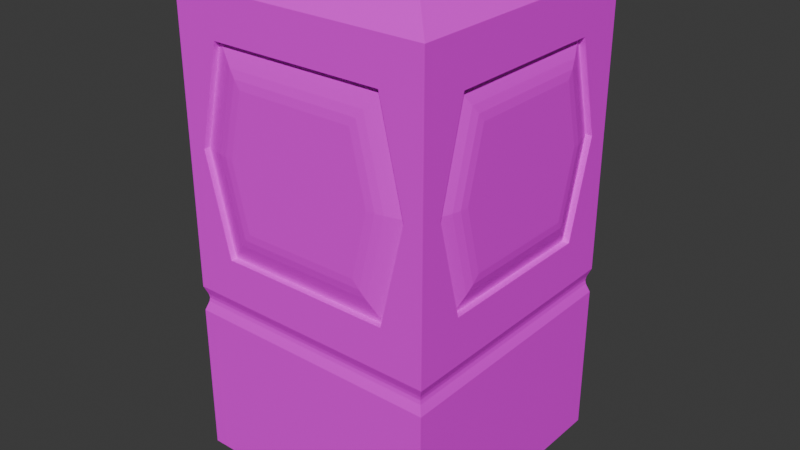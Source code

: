 # Source: trafficLightEntityBlend.blend  (saved by Blender 5.2.44; exported with 4.5.12 LTS)
import bpy
from mathutils import Matrix  # noqa: F401  (used for matrix-valued properties, if any)

bpy.ops.wm.read_factory_settings(use_empty=True)
scene = bpy.context.scene
scene.name = 'Scene'

# ---- collections
col_collection = bpy.data.collections.new('Collection'); scene.collection.children.link(col_collection)

# ---- images (referenced by path relative to the original .blend; pixels are not part of the script)
import os
ASSET_DIR = os.environ.get("B2B_ASSET_DIR", "")  # directory of the original .blend (textures are referenced by path, not embedded)
HERE = os.path.dirname(os.path.abspath(__file__))  # packed textures are extracted next to this script under _unpacked/

def load_image(name, relpath, width, height, colorspace="sRGB"):
    """Load a texture the original file referenced (path relative to the .blend, or extracted next to this script)."""
    p = next((c for c in (os.path.join(HERE, relpath), os.path.join(ASSET_DIR, relpath)) if relpath and os.path.exists(c)), "")
    if p:
        img = bpy.data.images.load(p, check_existing=True)
        img.name = name
    else:  # same state as the original file: an image datablock whose file is absent (Cycles renders it pink)
        img = bpy.data.images.new(name, width, height)
        img.source = "FILE"
        img.filepath = "//" + (relpath or name)
    img.colorspace_settings.name = colorspace
    return img
img_trafficlightentitytex = load_image('trafficLightEntityTex', 'trafficLightEntityTex.png', 1024, 1024, 'sRGB')

# ---- materials (node trees are filled in below, after node groups)
mat_material = bpy.data.materials.new('Material')
mat_material.alpha_threshold = 0.0
mat_material.use_backface_culling_lightprobe_volume = False
mat_material.roughness = 0.5
mat_material.line_color = (0.0, 0.0, 0.0, 1.0)

# ---- material node trees
mat_material.use_nodes = True; mat_material.node_tree.nodes.clear()
_N = mat_material.node_tree.nodes; _L = mat_material.node_tree.links
n0 = _N.new('ShaderNodeOutputMaterial'); n0.name = 'Material Output'; n0.location = (200, 100)
n1 = _N.new('ShaderNodeBsdfPrincipled'); n1.name = 'Principled BSDF'; n1.location = (-200, 100)
n1.inputs[10].default_value = 0.005
n2 = _N.new('ShaderNodeTexImage'); n2.name = 'Image Texture'; n2.location = (-490, 80)
n2.image = img_trafficlightentitytex
_L.new(n1.outputs[0], n0.inputs[0])
_L.new(n2.outputs[0], n1.inputs[0])
n0.is_active_output = True

# ---- world
world_world = bpy.data.worlds.new('World'); scene.world = world_world
world_world.use_nodes = True; world_world.node_tree.nodes.clear()
_N = world_world.node_tree.nodes; _L = world_world.node_tree.links
n0 = _N.new('ShaderNodeOutputWorld'); n0.name = 'World Output'; n0.location = (200, 100)
n1 = _N.new('ShaderNodeBackground'); n1.name = 'Background'; n1.location = (-200, 100)
n1.inputs[0].default_value = (0.05088, 0.05088, 0.05088, 1.0)
_L.new(n1.outputs[0], n0.inputs[0])
n0.is_active_output = True
world_world.color = (0.05088, 0.05088, 0.05088)
world_world.sun_shadow_jitter_overblur = 0.0

# ---- meshes
me_cube = bpy.data.meshes.new('Cube')
me_cube.from_pydata([(0.7134, 0.4567, 2.41), (0.7134, -0.4567, 2.41), (-0.7134, 0.4567, 2.41), (-0.7134, -0.4567, 2.41), (-0.7134, -0.4567, 1.347), (0.7134, 0.4567, 1.347), (0.7134, -0.4567, 1.347), (-0.7134, 0.4567, 1.347), (0.7134, 0.7134, 0.9502), (0.7134, -0.7134, 0.9502), (-0.7134, 0.7134, 0.9502), (-0.7134, -0.7134, 0.9502), (-0.48, -0.7134, 1.324), (-0.48, -0.7134, 2.434), (0.48, 0.7134, 2.434), (0.48, -0.7134, 2.434), (-0.48, 0.7134, 2.434), (0.48, 0.7134, 1.324), (0.48, -0.7134, 1.324), (-0.48, 0.7134, 1.324), (0.7134, -0.597, 1.879), (0.7134, 0.597, 1.879), (-0.7134, 0.5873, 1.879), (-0.7134, -0.5873, 1.879), (0.6774, 0.4567, 2.41), (0.6774, -0.4567, 2.41), (0.6774, 0.597, 1.879), (0.6774, 0.4567, 1.347), (0.6774, -0.597, 1.879), (0.6774, -0.4567, 1.347), (-0.6765, -0.5873, 1.879), (-0.6765, -0.4567, 2.41), (-0.6765, 0.4567, 2.41), (-0.6765, 0.5873, 1.879), (-0.6765, 0.4567, 1.347), (-0.6765, -0.4567, 1.347), (-0.7134, -0.7134, 1.09), (-0.5841, -0.5841, 2.787), (0.5841, -0.5841, 2.787), (-0.5841, 0.5841, 2.787), (0.5841, 0.5841, 2.787), (0.7134, 0.7134, 1.09), (0.7134, -0.7134, 1.09), (-0.7134, 0.7134, 1.09), (-0.6113, -0.7134, 1.879), (0.6113, -0.7134, 1.879), (0.585, 0.7134, 1.879), (-0.585, 0.7134, 1.879), (-0.6113, -0.6787, 1.879), (-0.48, -0.6787, 2.434), (0.48, -0.6787, 2.434), (0.6113, -0.6787, 1.879), (0.48, -0.6787, 1.324), (-0.48, -0.6787, 1.324), (-0.48, 0.6843, 2.434), (0.48, 0.6843, 2.434), (0.585, 0.6843, 1.879), (0.48, 0.6843, 1.324), (-0.585, 0.6843, 1.879), (-0.48, 0.6843, 1.324), (0.7134, -0.7134, 2.667), (-0.7134, -0.7134, 2.667), (0.7134, 0.7134, 2.667), (-0.7134, 0.7134, 2.667), (0.6031, 0.6031, 0.0), (0.7134, 0.7134, 0.1103), (0.6031, -0.6031, 0.0), (0.7134, -0.7134, 0.1103), (-0.7134, 0.7134, 0.1103), (-0.6031, 0.6031, 0.0), (-0.6031, -0.6031, 0.0), (-0.7134, -0.7134, 0.1103), (0.6964, 0.6964, 1.044), (0.6959, 0.6959, 1.001), (0.6929, 0.6929, 1.023), (-0.6959, -0.6959, 1.001), (-0.6964, -0.6964, 1.044), (-0.6929, -0.6929, 1.023), (0.6964, -0.6964, 1.044), (0.6959, -0.6959, 1.001), (0.6929, -0.6929, 1.023), (-0.6959, 0.6959, 1.001), (-0.6964, 0.6964, 1.044), (-0.6929, 0.6929, 1.023), (0.7227, 0.3257, 2.24), (0.7079, 0.3914, 2.326), (0.7184, 0.359, 2.283), (0.7079, -0.3914, 2.326), (0.7227, -0.3257, 2.24), (0.7184, -0.359, 2.283), (0.7079, 0.5093, 1.879), (0.7227, 0.4212, 1.879), (0.7184, 0.4658, 1.879), (0.7227, 0.3257, 1.517), (0.7079, 0.3914, 1.432), (0.7184, 0.359, 1.474), (0.7227, -0.4212, 1.879), (0.7079, -0.5093, 1.879), (0.7184, -0.4658, 1.879), (0.7079, -0.3914, 1.432), (0.7227, -0.3257, 1.517), (0.7184, -0.359, 1.474), (-0.7274, -0.4526, 1.879), (-0.7052, -0.5369, 1.879), (-0.7209, -0.496, 1.879), (-0.7052, -0.4182, 2.361), (-0.7274, -0.3541, 2.279), (-0.7209, -0.3872, 2.322), (-0.7052, 0.4182, 2.361), (-0.7274, 0.3541, 2.279), (-0.7209, 0.3872, 2.322), (-0.7274, 0.4526, 1.879), (-0.7052, 0.5369, 1.879), (-0.7209, 0.496, 1.879), (-0.7052, 0.4182, 1.396), (-0.7274, 0.3541, 1.478), (-0.7209, 0.3872, 1.436), (-0.7052, -0.4182, 1.396), (-0.7274, -0.3541, 1.478), (-0.7209, -0.3872, 1.436), (-0.5003, -0.7089, 1.879), (-0.4117, -0.7207, 1.879), (-0.4564, -0.7172, 1.879), (-0.3264, -0.7207, 2.239), (-0.3946, -0.7089, 2.326), (-0.3607, -0.7172, 2.283), (0.3264, -0.7207, 2.239), (0.3946, -0.7089, 2.326), (0.3607, -0.7172, 2.283), (0.5003, -0.7089, 1.879), (0.4117, -0.7207, 1.879), (0.4564, -0.7172, 1.879), (0.3264, -0.7207, 1.518), (0.3946, -0.7089, 1.432), (0.3607, -0.7172, 1.475), (-0.3264, -0.7207, 1.518), (-0.3946, -0.7089, 1.432), (-0.3607, -0.7172, 1.475), (-0.3262, 0.7219, 2.248), (-0.3978, 0.7106, 2.334), (-0.3623, 0.7186, 2.292), (0.3978, 0.7106, 2.334), (0.3262, 0.7219, 2.248), (0.3623, 0.7186, 2.292), (0.3961, 0.7219, 1.879), (0.484, 0.7106, 1.879), (0.4403, 0.7186, 1.879), (0.3978, 0.7106, 1.423), (0.3262, 0.7219, 1.509), (0.3623, 0.7186, 1.466), (-0.484, 0.7106, 1.879), (-0.3961, 0.7219, 1.879), (-0.4403, 0.7186, 1.879), (-0.3262, 0.7219, 1.509), (-0.3978, 0.7106, 1.423), (-0.3623, 0.7186, 1.466)], [], [(40, 39, 37, 38), (45, 15, 50, 51), (3, 2, 32, 31), (20, 6, 29, 28), (47, 16, 54, 58), (3, 23, 4, 36, 61), (1, 0, 62, 60), (2, 3, 61, 63), (0, 21, 5, 41, 62), (6, 20, 1, 60, 42), (7, 22, 2, 63, 43), (5, 6, 42, 41), (4, 7, 43, 36), (1, 20, 28, 25), (5, 21, 26, 27), (0, 1, 25, 24), (21, 0, 24, 26), (6, 5, 27, 29), (23, 3, 31, 30), (2, 22, 33, 32), (7, 4, 35, 34), (22, 7, 34, 33), (4, 23, 30, 35), (12, 44, 13, 61, 36), (13, 15, 60, 61), (14, 16, 63, 62), (17, 46, 14, 62, 41), (15, 45, 18, 42, 60), (16, 47, 19, 43, 63), (19, 17, 41, 43), (18, 12, 36, 42), (18, 45, 51, 52), (13, 44, 48, 49), (12, 18, 52, 53), (44, 12, 53, 48), (15, 13, 49, 50), (17, 19, 59, 57), (16, 14, 55, 54), (14, 46, 56, 55), (19, 47, 58, 59), (46, 17, 57, 56), (38, 37, 61, 60), (40, 38, 60, 62), (37, 39, 63, 61), (39, 40, 62, 63), (69, 70, 71, 68), (64, 69, 68, 65), (70, 66, 67, 71), (66, 64, 65, 67), (68, 10, 8, 65), (65, 8, 9, 67), (69, 64, 66, 70), (67, 9, 11, 71), (71, 11, 10, 68), (82, 72, 74, 83), (83, 74, 73, 81), (72, 78, 80, 74), (74, 80, 79, 73), (76, 82, 83, 77), (77, 83, 81, 75), (78, 76, 77, 80), (80, 77, 75, 79), (72, 41, 42, 78), (82, 43, 41, 72), (8, 73, 79, 9), (10, 81, 73, 8), (9, 79, 75, 11), (11, 75, 81, 10), (78, 42, 36, 76), (76, 36, 43, 82), (85, 87, 89, 86), (86, 89, 88, 84), (91, 93, 95, 92), (92, 95, 94, 90), (97, 99, 101, 98), (98, 101, 100, 96), (93, 100, 101, 95), (95, 101, 99, 94), (87, 97, 98, 89), (89, 98, 96, 88), (84, 91, 92, 86), (86, 92, 90, 85), (103, 105, 107, 104), (104, 107, 106, 102), (105, 108, 110, 107), (107, 110, 109, 106), (112, 114, 116, 113), (113, 116, 115, 111), (118, 115, 116, 119), (119, 116, 114, 117), (108, 112, 113, 110), (110, 113, 111, 109), (117, 103, 104, 119), (119, 104, 102, 118), (121, 123, 125, 122), (122, 125, 124, 120), (127, 124, 125, 128), (128, 125, 123, 126), (130, 132, 134, 131), (131, 134, 133, 129), (132, 135, 137, 134), (134, 137, 136, 133), (135, 121, 122, 137), (137, 122, 120, 136), (126, 130, 131, 128), (128, 131, 129, 127), (139, 141, 143, 140), (140, 143, 142, 138), (145, 147, 149, 146), (146, 149, 148, 144), (151, 153, 155, 152), (152, 155, 154, 150), (153, 148, 149, 155), (155, 149, 147, 154), (141, 145, 146, 143), (143, 146, 144, 142), (138, 151, 152, 140), (140, 152, 150, 139), (87, 85, 24, 25), (93, 91, 84, 88, 96, 100), (85, 90, 26, 24), (97, 87, 25, 28), (90, 94, 27, 26), (94, 99, 29, 27), (99, 97, 28, 29), (105, 103, 30, 31), (118, 102, 106, 109, 111, 115), (103, 117, 35, 30), (108, 105, 31, 32), (112, 108, 32, 33), (114, 112, 33, 34), (117, 114, 34, 35), (120, 124, 49, 48), (132, 130, 126, 123, 121, 135), (136, 120, 48, 53), (124, 127, 50, 49), (127, 129, 51, 50), (129, 133, 52, 51), (133, 136, 53, 52), (141, 139, 54, 55), (153, 151, 138, 142, 144, 148), (139, 150, 58, 54), (145, 141, 55, 56), (147, 145, 56, 57), (154, 147, 57, 59), (150, 154, 59, 58)])
_uv = me_cube.uv_layers.new(name='UVMap')
_uv.uv.foreach_set('vector', [0.5159, 0.5288, 0.5159, 0.7377, 0.3071, 0.7377, 0.3071, 0.5288, 0.8326, 0.1089, 0.8326, 0.009628, 0.8388, 0.009628, 0.8388, 0.1089, 0.4999, 0.7801, 0.4999, 0.9434, 0.4933, 0.9434, 0.4933, 0.7801, 0.8904, 0.3141, 0.8904, 0.4091, 0.8839, 0.4091, 0.8839, 0.3141, 0.9096, 0.1089, 0.9096, 0.009628, 0.9148, 0.009628, 0.9148, 0.1089, 0.05552, 0.05552, 0.03216, 0.1506, 0.05552, 0.2456, 0.009628, 0.2915, 0.009628, 0.009628, 0.4932, 0.05552, 0.3299, 0.05552, 0.284, 0.009628, 0.539, 0.009628, 0.2188, 0.05552, 0.05552, 0.05552, 0.009628, 0.009628, 0.2647, 0.009628, 0.3299, 0.05552, 0.3048, 0.1506, 0.3299, 0.2456, 0.284, 0.2915, 0.284, 0.009628, 0.4932, 0.2456, 0.5182, 0.1506, 0.4932, 0.05552, 0.539, 0.009628, 0.539, 0.2915, 0.2188, 0.2456, 0.2422, 0.1506, 0.2188, 0.05552, 0.2647, 0.009628, 0.2647, 0.2915, 0.3299, 0.2456, 0.4932, 0.2456, 0.539, 0.2915, 0.284, 0.2915, 0.05552, 0.2456, 0.2188, 0.2456, 0.2647, 0.2915, 0.009628, 0.2915, 0.8904, 0.219, 0.8904, 0.3141, 0.8839, 0.3141, 0.8839, 0.219, 0.8839, 0.1997, 0.8839, 0.1047, 0.8904, 0.1047, 0.8904, 0.1997, 0.9595, 0.1729, 0.9595, 0.009628, 0.9659, 0.009628, 0.9659, 0.1729, 0.8839, 0.1047, 0.8839, 0.009628, 0.8904, 0.009628, 0.8904, 0.1047, 0.9659, 0.1922, 0.9659, 0.3555, 0.9595, 0.3555, 0.9595, 0.1922, 0.8581, 0.3141, 0.8581, 0.219, 0.8647, 0.219, 0.8647, 0.3141, 0.8647, 0.009628, 0.8647, 0.1047, 0.8581, 0.1047, 0.8581, 0.009628, 0.5192, 0.9434, 0.5192, 0.7801, 0.5258, 0.7801, 0.5258, 0.9434, 0.8647, 0.1047, 0.8647, 0.1997, 0.8581, 0.1997, 0.8581, 0.1047, 0.8581, 0.4091, 0.8581, 0.3141, 0.8647, 0.3141, 0.8647, 0.4091, 0.7717, 0.2498, 0.7951, 0.1506, 0.7717, 0.05134, 0.8134, 0.009628, 0.8134, 0.2915, 0.7717, 0.05134, 0.6, 0.05134, 0.5583, 0.009628, 0.8134, 0.009628, 0.223, 0.5474, 0.05134, 0.5474, 0.009628, 0.5057, 0.2647, 0.5057, 0.223, 0.7459, 0.2418, 0.6467, 0.223, 0.5474, 0.2647, 0.5057, 0.2647, 0.7876, 0.6, 0.05134, 0.5765, 0.1506, 0.6, 0.2498, 0.5583, 0.2915, 0.5583, 0.009628, 0.05134, 0.5474, 0.03258, 0.6467, 0.05134, 0.7459, 0.009628, 0.7876, 0.009628, 0.5057, 0.05134, 0.7459, 0.223, 0.7459, 0.2647, 0.7876, 0.009628, 0.7876, 0.6, 0.2498, 0.7717, 0.2498, 0.8134, 0.2915, 0.5583, 0.2915, 0.8326, 0.2081, 0.8326, 0.1089, 0.8388, 0.1089, 0.8388, 0.2081, 0.8388, 0.2273, 0.8388, 0.3266, 0.8326, 0.3266, 0.8326, 0.2273, 0.9341, 0.1813, 0.9341, 0.009628, 0.9402, 0.009628, 0.9402, 0.1813, 0.8388, 0.3266, 0.8388, 0.4258, 0.8326, 0.4258, 0.8326, 0.3266, 0.9341, 0.3722, 0.9341, 0.2005, 0.9402, 0.2005, 0.9402, 0.3722, 0.9904, 0.009628, 0.9904, 0.1813, 0.9852, 0.1813, 0.9852, 0.009628, 0.9904, 0.2005, 0.9904, 0.3722, 0.9852, 0.3722, 0.9852, 0.2005, 0.9148, 0.2273, 0.9148, 0.3266, 0.9096, 0.3266, 0.9096, 0.2273, 0.9096, 0.2081, 0.9096, 0.1089, 0.9148, 0.1089, 0.9148, 0.2081, 0.9148, 0.3266, 0.9148, 0.4258, 0.9096, 0.4258, 0.9096, 0.3266, 0.3071, 0.5288, 0.3071, 0.7377, 0.284, 0.7608, 0.284, 0.5057, 0.5159, 0.5288, 0.3071, 0.5288, 0.284, 0.5057, 0.539, 0.5057, 0.3071, 0.7377, 0.5159, 0.7377, 0.539, 0.7608, 0.284, 0.7608, 0.5159, 0.7377, 0.5159, 0.5288, 0.539, 0.5057, 0.539, 0.7608, 0.245, 0.4865, 0.02935, 0.4865, 0.009628, 0.4667, 0.2647, 0.4667, 0.245, 0.9826, 0.02935, 0.9826, 0.009628, 0.9628, 0.2647, 0.9628, 0.7937, 0.4865, 0.578, 0.4865, 0.5583, 0.4667, 0.8134, 0.4667, 0.5193, 0.4865, 0.3037, 0.4865, 0.284, 0.4667, 0.539, 0.4667, 0.009628, 0.9628, 0.009628, 0.8127, 0.2647, 0.8127, 0.2647, 0.9628, 0.284, 0.4667, 0.284, 0.3166, 0.539, 0.3166, 0.539, 0.4667, 0.7739, 0.5057, 0.7739, 0.7214, 0.5583, 0.7214, 0.5583, 0.5057, 0.5583, 0.4667, 0.5583, 0.3166, 0.8134, 0.3166, 0.8134, 0.4667, 0.009628, 0.4667, 0.009628, 0.3166, 0.2647, 0.3166, 0.2647, 0.4667, 0.01266, 0.7959, 0.2617, 0.7959, 0.2611, 0.7997, 0.01328, 0.7997, 0.01328, 0.7997, 0.2611, 0.7997, 0.2616, 0.8036, 0.01275, 0.8036, 0.287, 0.2998, 0.536, 0.2998, 0.5354, 0.3036, 0.2876, 0.3036, 0.2876, 0.3036, 0.5354, 0.3036, 0.5359, 0.3075, 0.2871, 0.3075, 0.01266, 0.2998, 0.2617, 0.2998, 0.2611, 0.3036, 0.01328, 0.3036, 0.01328, 0.3036, 0.2611, 0.3036, 0.2616, 0.3075, 0.01275, 0.3075, 0.5613, 0.2998, 0.8103, 0.2998, 0.8097, 0.3036, 0.5619, 0.3036, 0.5619, 0.3036, 0.8097, 0.3036, 0.8103, 0.3075, 0.5614, 0.3075, 0.287, 0.2998, 0.284, 0.2915, 0.539, 0.2915, 0.536, 0.2998, 0.01266, 0.7959, 0.009628, 0.7876, 0.2647, 0.7876, 0.2617, 0.7959, 0.284, 0.3166, 0.2871, 0.3075, 0.5359, 0.3075, 0.539, 0.3166, 0.009628, 0.8127, 0.01275, 0.8036, 0.2616, 0.8036, 0.2647, 0.8127, 0.5583, 0.3166, 0.5614, 0.3075, 0.8103, 0.3075, 0.8134, 0.3166, 0.009628, 0.3166, 0.01275, 0.3075, 0.2616, 0.3075, 0.2647, 0.3166, 0.5613, 0.2998, 0.5583, 0.2915, 0.8134, 0.2915, 0.8103, 0.2998, 0.01266, 0.2998, 0.009628, 0.2915, 0.2647, 0.2915, 0.2617, 0.2998, 0.8083, 0.6824, 0.8083, 0.5425, 0.8159, 0.5483, 0.8159, 0.6767, 0.8159, 0.6767, 0.8159, 0.5483, 0.8236, 0.5542, 0.8236, 0.6707, 0.8882, 0.6878, 0.9529, 0.6707, 0.9606, 0.6767, 0.8882, 0.6958, 0.8882, 0.6958, 0.9606, 0.6767, 0.9681, 0.6824, 0.8882, 0.7035, 0.8882, 0.5214, 0.9681, 0.5425, 0.9606, 0.5483, 0.8882, 0.5292, 0.8882, 0.5292, 0.9606, 0.5483, 0.9529, 0.5542, 0.8882, 0.5372, 0.9529, 0.6707, 0.9529, 0.5542, 0.9606, 0.5483, 0.9606, 0.6767, 0.9606, 0.6767, 0.9606, 0.5483, 0.9681, 0.5425, 0.9681, 0.6824, 0.8083, 0.5425, 0.8882, 0.5214, 0.8882, 0.5292, 0.8159, 0.5483, 0.8159, 0.5483, 0.8882, 0.5292, 0.8882, 0.5372, 0.8236, 0.5542, 0.8236, 0.6707, 0.8882, 0.6878, 0.8882, 0.6958, 0.8159, 0.6767, 0.8159, 0.6767, 0.8882, 0.6958, 0.8882, 0.7035, 0.8083, 0.6824, 0.379, 0.9811, 0.2927, 0.9599, 0.2998, 0.9543, 0.379, 0.9738, 0.379, 0.9738, 0.2998, 0.9543, 0.3073, 0.9484, 0.379, 0.966, 0.2927, 0.9599, 0.2927, 0.8103, 0.2998, 0.8159, 0.2998, 0.9543, 0.2998, 0.9543, 0.2998, 0.8159, 0.3073, 0.8218, 0.3073, 0.9484, 0.379, 0.7891, 0.4653, 0.8103, 0.4582, 0.8159, 0.379, 0.7964, 0.379, 0.7964, 0.4582, 0.8159, 0.4507, 0.8218, 0.379, 0.8042, 0.4507, 0.9484, 0.4507, 0.8218, 0.4582, 0.8159, 0.4582, 0.9543, 0.4582, 0.9543, 0.4582, 0.8159, 0.4653, 0.8103, 0.4653, 0.9599, 0.2927, 0.8103, 0.379, 0.7891, 0.379, 0.7964, 0.2998, 0.8159, 0.2998, 0.8159, 0.379, 0.7964, 0.379, 0.8042, 0.3073, 0.8218, 0.4653, 0.9599, 0.379, 0.9811, 0.379, 0.9738, 0.4582, 0.9543, 0.4582, 0.9543, 0.379, 0.9738, 0.379, 0.966, 0.4507, 0.9484, 0.6575, 0.7763, 0.593, 0.7916, 0.5853, 0.7854, 0.6575, 0.7683, 0.6575, 0.7683, 0.5853, 0.7854, 0.5776, 0.7794, 0.6575, 0.7605, 0.5776, 0.9205, 0.5776, 0.7794, 0.5853, 0.7854, 0.5853, 0.9144, 0.5853, 0.9144, 0.5853, 0.7854, 0.593, 0.7916, 0.593, 0.9083, 0.6575, 0.9235, 0.722, 0.9083, 0.7298, 0.9144, 0.6575, 0.9315, 0.6575, 0.9315, 0.7298, 0.9144, 0.7374, 0.9205, 0.6575, 0.9394, 0.722, 0.9083, 0.722, 0.7916, 0.7298, 0.7854, 0.7298, 0.9144, 0.7298, 0.9144, 0.7298, 0.7854, 0.7374, 0.7794, 0.7374, 0.9205, 0.722, 0.7916, 0.6575, 0.7763, 0.6575, 0.7683, 0.7298, 0.7854, 0.7298, 0.7854, 0.6575, 0.7683, 0.6575, 0.7605, 0.7374, 0.7794, 0.593, 0.9083, 0.6575, 0.9235, 0.6575, 0.9315, 0.5853, 0.9144, 0.5853, 0.9144, 0.6575, 0.9315, 0.6575, 0.9394, 0.5776, 0.9205, 0.7937, 0.9163, 0.7937, 0.7741, 0.8014, 0.7805, 0.8014, 0.91, 0.8014, 0.91, 0.8014, 0.7805, 0.8092, 0.7869, 0.8092, 0.9035, 0.8752, 0.7587, 0.9567, 0.7741, 0.949, 0.7805, 0.8752, 0.7665, 0.8752, 0.7665, 0.949, 0.7805, 0.9412, 0.7869, 0.8752, 0.7744, 0.8752, 0.916, 0.9412, 0.9035, 0.949, 0.91, 0.8752, 0.9239, 0.8752, 0.9239, 0.949, 0.91, 0.9567, 0.9163, 0.8752, 0.9317, 0.9412, 0.9035, 0.9412, 0.7869, 0.949, 0.7805, 0.949, 0.91, 0.949, 0.91, 0.949, 0.7805, 0.9567, 0.7741, 0.9567, 0.9163, 0.7937, 0.7741, 0.8752, 0.7587, 0.8752, 0.7665, 0.8014, 0.7805, 0.8014, 0.7805, 0.8752, 0.7665, 0.8752, 0.7744, 0.8092, 0.7869, 0.8092, 0.9035, 0.8752, 0.916, 0.8752, 0.9239, 0.8014, 0.91, 0.8014, 0.91, 0.8752, 0.9239, 0.8752, 0.9317, 0.7937, 0.9163, 0.8083, 0.5425, 0.8083, 0.6824, 0.7932, 0.6941, 0.7932, 0.5308, 0.9529, 0.6707, 0.8882, 0.6878, 0.8236, 0.6707, 0.8236, 0.5542, 0.8882, 0.5372, 0.9529, 0.5542, 0.8083, 0.6824, 0.8882, 0.7035, 0.8882, 0.7192, 0.7932, 0.6941, 0.8882, 0.5214, 0.8083, 0.5425, 0.7932, 0.5308, 0.8882, 0.5057, 0.8882, 0.7035, 0.9681, 0.6824, 0.9833, 0.6941, 0.8882, 0.7192, 0.9681, 0.6824, 0.9681, 0.5425, 0.9833, 0.5308, 0.9833, 0.6941, 0.9681, 0.5425, 0.8882, 0.5214, 0.8882, 0.5057, 0.9833, 0.5308, 0.2927, 0.9599, 0.379, 0.9811, 0.379, 0.9901, 0.284, 0.9667, 0.4507, 0.9484, 0.379, 0.966, 0.3073, 0.9484, 0.3073, 0.8218, 0.379, 0.8042, 0.4507, 0.8218, 0.379, 0.9811, 0.4653, 0.9599, 0.4741, 0.9667, 0.379, 0.9901, 0.2927, 0.8103, 0.2927, 0.9599, 0.284, 0.9667, 0.284, 0.8034, 0.379, 0.7891, 0.2927, 0.8103, 0.284, 0.8034, 0.379, 0.7801, 0.4653, 0.8103, 0.379, 0.7891, 0.379, 0.7801, 0.4741, 0.8034, 0.4653, 0.9599, 0.4653, 0.8103, 0.4741, 0.8034, 0.4741, 0.9667, 0.6575, 0.7605, 0.5776, 0.7794, 0.5583, 0.7641, 0.6575, 0.7406, 0.722, 0.9083, 0.6575, 0.9235, 0.593, 0.9083, 0.593, 0.7916, 0.6575, 0.7763, 0.722, 0.7916, 0.7374, 0.7794, 0.6575, 0.7605, 0.6575, 0.7406, 0.7567, 0.7641, 0.5776, 0.7794, 0.5776, 0.9205, 0.5583, 0.9358, 0.5583, 0.7641, 0.5776, 0.9205, 0.6575, 0.9394, 0.6575, 0.9592, 0.5583, 0.9358, 0.6575, 0.9394, 0.7374, 0.9205, 0.7567, 0.9358, 0.6575, 0.9592, 0.7374, 0.9205, 0.7374, 0.7794, 0.7567, 0.7641, 0.7567, 0.9358, 0.7937, 0.7741, 0.7937, 0.9163, 0.776, 0.931, 0.776, 0.7594, 0.9412, 0.9035, 0.8752, 0.916, 0.8092, 0.9035, 0.8092, 0.7869, 0.8752, 0.7744, 0.9412, 0.7869, 0.7937, 0.9163, 0.8752, 0.9317, 0.8752, 0.9498, 0.776, 0.931, 0.8752, 0.7587, 0.7937, 0.7741, 0.776, 0.7594, 0.8752, 0.7406, 0.9567, 0.7741, 0.8752, 0.7587, 0.8752, 0.7406, 0.9744, 0.7594, 0.9567, 0.9163, 0.9567, 0.7741, 0.9744, 0.7594, 0.9744, 0.931, 0.8752, 0.9317, 0.9567, 0.9163, 0.9744, 0.931, 0.8752, 0.9498])
me_cube.materials.append(mat_material)
me_cube.use_mirror_vertex_groups = False
me_cube.update()

# ---- objects
ob_cube = bpy.data.objects.new('Cube', me_cube)

# ---- transforms, parenting, visibility, modifiers, constraints
ob_cube.location = (0.0, 0.0, 0.0)
ob_cube.lock_rotations_4d = False
ob_cube.empty_display_type = 'ARROWS'
ob_cube.lineart.crease_threshold = 0.0

# ---- collection membership
col_collection.objects.link(ob_cube)

# ---- scene / render settings (as saved in the file)
scene.frame_start = 1; scene.frame_end = 250; scene.frame_set(1)
scene.render.engine = 'BLENDER_EEVEE_NEXT'
scene.render.bake_bias = 0.0
scene.render.bake_samples = 0
scene.render.compositor_device = 'GPU'
scene.eevee.use_volume_custom_range = False
scene.eevee.fast_gi_thickness_near = 0.1
scene.eevee.fast_gi_thickness_far = 0.0
scene.eevee.ray_tracing_options.screen_trace_thickness = 0.1
bpy.context.view_layer.update()

# ---- added for rendering (the .blend has no active camera and no usable light): camera, sun
cam_auto = bpy.data.cameras.new('AutoCamera')
cam_auto.lens = 50.0
cam_auto.sensor_width = 36.0
cam_auto.clip_end = 1000.0
ob_auto_camera = bpy.data.objects.new('AutoCamera', cam_auto)
scene.collection.objects.link(ob_auto_camera)
ob_auto_camera.location = (3.19605, -3.83747, 3.95212)
ob_auto_camera.rotation_euler = (1.09748, -7.21219e-08, 0.694738)
scene.camera = ob_auto_camera
light_auto_sun = bpy.data.lights.new('AutoSun', 'SUN')
light_auto_sun.energy = 3.0
light_auto_sun.angle = 0.0523599
ob_auto_sun = bpy.data.objects.new('AutoSun', light_auto_sun)
scene.collection.objects.link(ob_auto_sun)
ob_auto_sun.rotation_euler = (0.872665, 0.174533, 0.523599)
bpy.context.view_layer.update()
